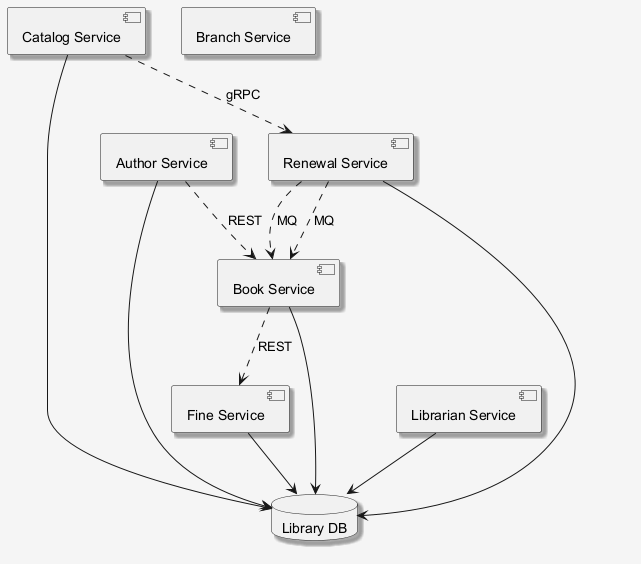

The diagram above was rendered by PlantUML. Its source (embedded in the PNG):
@startuml
skinparam shadowing false
skinparam backgroundColor #F5F5F5
skinparam shadowing true
component "Catalog Service" as C_CatalogService
component "Fine Service" as C_FineService
component "Author Service" as C_AuthorService
component "Renewal Service" as C_RenewalService
component "Librarian Service" as C_LibrarianService
component "Branch Service" as C_BranchService
component "Book Service" as C_BookService
database "Library DB" as DB_library
C_CatalogService --> DB_library
C_FineService --> DB_library
C_AuthorService --> DB_library
C_RenewalService --> DB_library
C_LibrarianService --> DB_library
C_BookService --> DB_library
C_RenewalService ..> C_BookService : MQ
C_CatalogService ..> C_RenewalService : gRPC
C_AuthorService ..> C_BookService : REST
C_RenewalService ..> C_BookService : MQ
C_BookService ..> C_FineService : REST
@enduml